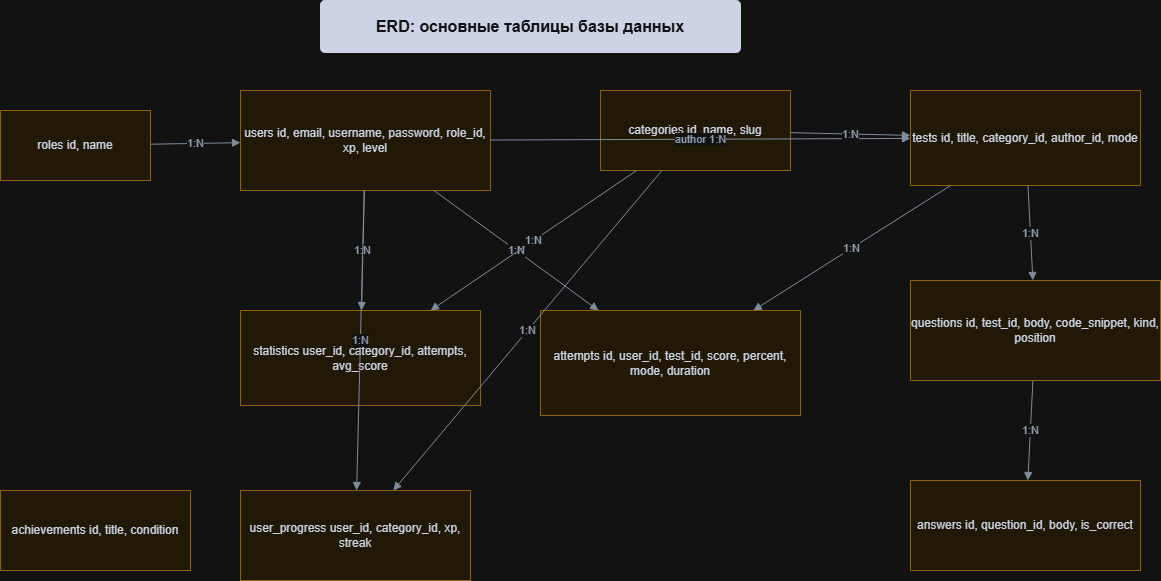

The diagram above was exported from draw.io. Its source (the exported page's mxGraphModel, read from the mxfile embedded in the PNG):
<mxGraphModel dx="1414" dy="777" grid="1" gridSize="10" guides="1" tooltips="1" connect="1" arrows="1" fold="1" page="1" pageScale="1" pageWidth="1500" pageHeight="980" math="0" shadow="0">
  <root>
    <mxCell id="0" />
    <mxCell id="1" parent="0" />
    <mxCell id="v_155" parent="1" style="rounded=1;whiteSpace=wrap;html=1;fillColor=#172033;strokeColor=#172033;fontColor=#ffffff;fontStyle=1;fontSize=16;arcSize=8;" value="ERD: основные таблицы базы данных" vertex="1">
      <mxGeometry height="52" width="420" x="400" y="30" as="geometry" />
    </mxCell>
    <mxCell id="v_156" parent="1" style="shape=cylinder3d;whiteSpace=wrap;html=1;boundedLbl=1;backgroundOutline=1;size=15;fillColor=#fff6df;strokeColor=#d69b2d;fontColor=#172033;" value="roles id, name" vertex="1">
      <mxGeometry height="70" width="150" x="80" y="140" as="geometry" />
    </mxCell>
    <mxCell id="v_157" parent="1" style="shape=cylinder3d;whiteSpace=wrap;html=1;boundedLbl=1;backgroundOutline=1;size=15;fillColor=#fff6df;strokeColor=#d69b2d;fontColor=#172033;" value="users id, email, username, password, role_id, xp, level" vertex="1">
      <mxGeometry height="100" width="250" x="320" y="120" as="geometry" />
    </mxCell>
    <mxCell id="v_158" parent="1" style="shape=cylinder3d;whiteSpace=wrap;html=1;boundedLbl=1;backgroundOutline=1;size=15;fillColor=#fff6df;strokeColor=#d69b2d;fontColor=#172033;" value="categories id, name, slug" vertex="1">
      <mxGeometry height="80" width="190" x="680" y="120" as="geometry" />
    </mxCell>
    <mxCell id="v_159" parent="1" style="shape=cylinder3d;whiteSpace=wrap;html=1;boundedLbl=1;backgroundOutline=1;size=15;fillColor=#fff6df;strokeColor=#d69b2d;fontColor=#172033;" value="tests id, title, category_id, author_id, mode" vertex="1">
      <mxGeometry height="95" width="230" x="990" y="120" as="geometry" />
    </mxCell>
    <mxCell id="v_160" parent="1" style="shape=cylinder3d;whiteSpace=wrap;html=1;boundedLbl=1;backgroundOutline=1;size=15;fillColor=#fff6df;strokeColor=#d69b2d;fontColor=#172033;" value="questions id, test_id, body, code_snippet, kind, position" vertex="1">
      <mxGeometry height="100" width="250" x="990" y="310" as="geometry" />
    </mxCell>
    <mxCell id="v_161" parent="1" style="shape=cylinder3d;whiteSpace=wrap;html=1;boundedLbl=1;backgroundOutline=1;size=15;fillColor=#fff6df;strokeColor=#d69b2d;fontColor=#172033;" value="answers id, question_id, body, is_correct" vertex="1">
      <mxGeometry height="90" width="230" x="990" y="510" as="geometry" />
    </mxCell>
    <mxCell id="v_162" parent="1" style="shape=cylinder3d;whiteSpace=wrap;html=1;boundedLbl=1;backgroundOutline=1;size=15;fillColor=#fff6df;strokeColor=#d69b2d;fontColor=#172033;" value="attempts id, user_id, test_id, score, percent, mode, duration" vertex="1">
      <mxGeometry height="105" width="260" x="620" y="340" as="geometry" />
    </mxCell>
    <mxCell id="v_163" parent="1" style="shape=cylinder3d;whiteSpace=wrap;html=1;boundedLbl=1;backgroundOutline=1;size=15;fillColor=#fff6df;strokeColor=#d69b2d;fontColor=#172033;" value="statistics user_id, category_id, attempts, avg_score" vertex="1">
      <mxGeometry height="95" width="240" x="320" y="340" as="geometry" />
    </mxCell>
    <mxCell id="v_164" parent="1" style="shape=cylinder3d;whiteSpace=wrap;html=1;boundedLbl=1;backgroundOutline=1;size=15;fillColor=#fff6df;strokeColor=#d69b2d;fontColor=#172033;" value="user_progress user_id, category_id, xp, streak" vertex="1">
      <mxGeometry height="90" width="230" x="320" y="520" as="geometry" />
    </mxCell>
    <mxCell id="v_165" parent="1" style="shape=cylinder3d;whiteSpace=wrap;html=1;boundedLbl=1;backgroundOutline=1;size=15;fillColor=#fff6df;strokeColor=#d69b2d;fontColor=#172033;" value="achievements id, title, condition" vertex="1">
      <mxGeometry height="80" width="190" x="80" y="520" as="geometry" />
    </mxCell>
    <mxCell id="e_166" edge="1" parent="1" source="v_156" style="endArrow=block;html=1;rounded=0;strokeColor=#65758b;fontColor=#4b5b70;" target="v_157" value="1:N">
      <mxGeometry relative="1" as="geometry" />
    </mxCell>
    <mxCell id="e_167" edge="1" parent="1" source="v_157" style="endArrow=block;html=1;rounded=0;strokeColor=#65758b;fontColor=#4b5b70;" target="v_159" value="author 1:N">
      <mxGeometry relative="1" as="geometry" />
    </mxCell>
    <mxCell id="e_168" edge="1" parent="1" source="v_158" style="endArrow=block;html=1;rounded=0;strokeColor=#65758b;fontColor=#4b5b70;" target="v_159" value="1:N">
      <mxGeometry relative="1" as="geometry" />
    </mxCell>
    <mxCell id="e_169" edge="1" parent="1" source="v_159" style="endArrow=block;html=1;rounded=0;strokeColor=#65758b;fontColor=#4b5b70;" target="v_160" value="1:N">
      <mxGeometry relative="1" as="geometry" />
    </mxCell>
    <mxCell id="e_170" edge="1" parent="1" source="v_160" style="endArrow=block;html=1;rounded=0;strokeColor=#65758b;fontColor=#4b5b70;" target="v_161" value="1:N">
      <mxGeometry relative="1" as="geometry" />
    </mxCell>
    <mxCell id="e_171" edge="1" parent="1" source="v_157" style="endArrow=block;html=1;rounded=0;strokeColor=#65758b;fontColor=#4b5b70;" target="v_162" value="1:N">
      <mxGeometry relative="1" as="geometry" />
    </mxCell>
    <mxCell id="e_172" edge="1" parent="1" source="v_159" style="endArrow=block;html=1;rounded=0;strokeColor=#65758b;fontColor=#4b5b70;" target="v_162" value="1:N">
      <mxGeometry relative="1" as="geometry" />
    </mxCell>
    <mxCell id="e_173" edge="1" parent="1" source="v_157" style="endArrow=block;html=1;rounded=0;strokeColor=#65758b;fontColor=#4b5b70;" target="v_163" value="1:N">
      <mxGeometry relative="1" as="geometry" />
    </mxCell>
    <mxCell id="e_174" edge="1" parent="1" source="v_158" style="endArrow=block;html=1;rounded=0;strokeColor=#65758b;fontColor=#4b5b70;" target="v_163" value="1:N">
      <mxGeometry relative="1" as="geometry" />
    </mxCell>
    <mxCell id="e_175" edge="1" parent="1" source="v_157" style="endArrow=block;html=1;rounded=0;strokeColor=#65758b;fontColor=#4b5b70;" target="v_164" value="1:N">
      <mxGeometry relative="1" as="geometry" />
    </mxCell>
    <mxCell id="e_176" edge="1" parent="1" source="v_158" style="endArrow=block;html=1;rounded=0;strokeColor=#65758b;fontColor=#4b5b70;" target="v_164" value="1:N">
      <mxGeometry relative="1" as="geometry" />
    </mxCell>
  </root>
</mxGraphModel>